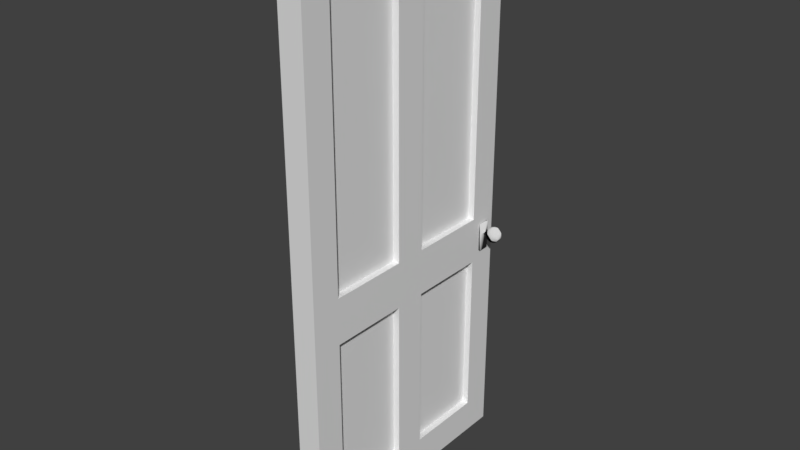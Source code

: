 # Source: door.blend  (saved by Blender 2.79.0; exported with 4.5.12 LTS)
import bpy
from mathutils import Matrix  # noqa: F401  (used for matrix-valued properties, if any)

bpy.ops.wm.read_factory_settings(use_empty=True)
scene = bpy.context.scene
scene.name = 'Scene'

# ---- collections
col_collection_1 = bpy.data.collections.new('Collection 1'); scene.collection.children.link(col_collection_1)

# ---- images (referenced by path relative to the original .blend; pixels are not part of the script)
import os
ASSET_DIR = os.environ.get("B2B_ASSET_DIR", "")  # directory of the original .blend (textures are referenced by path, not embedded)
HERE = os.path.dirname(os.path.abspath(__file__))  # packed textures are extracted next to this script under _unpacked/

def load_image(name, relpath, width, height, colorspace="sRGB"):
    """Load a texture the original file referenced (path relative to the .blend, or extracted next to this script)."""
    p = next((c for c in (os.path.join(HERE, relpath), os.path.join(ASSET_DIR, relpath)) if relpath and os.path.exists(c)), "")
    if p:
        img = bpy.data.images.load(p, check_existing=True)
        img.name = name
    else:  # same state as the original file: an image datablock whose file is absent (Cycles renders it pink)
        img = bpy.data.images.new(name, width, height)
        img.source = "FILE"
        img.filepath = "//" + (relpath or name)
    img.colorspace_settings.name = colorspace
    return img
img_ao_door = load_image('AO_Door', 'AO_Door.png', 1024, 1024, 'sRGB')
img_normal_doorknob = load_image('Normal DoorKnob', 'Normal DoorKnob.png', 1024, 1024, 'sRGB')

# ---- materials (node trees are filled in below, after node groups)
mat_material = bpy.data.materials.new('Material')
mat_material.alpha_threshold = 0.0
mat_material.roughness = 0.5
mat_material_001 = bpy.data.materials.new('Material.001')
mat_material_001.alpha_threshold = 0.0
mat_material_001.roughness = 0.5

# ---- material node trees
mat_material.use_nodes = True; mat_material.node_tree.nodes.clear()
_N = mat_material.node_tree.nodes; _L = mat_material.node_tree.links
n0 = _N.new('ShaderNodeOutputMaterial'); n0.name = 'Material Output'; n0.location = (300, 300)
n1 = _N.new('ShaderNodeBsdfPrincipled'); n1.name = 'Principled BSDF'; n1.location = (23, 356)
n1.width = 150
n1.subsurface_method = 'BURLEY'
n1.inputs[3].default_value = 1.45
n1.inputs[9].default_value = (1.0, 1.0, 1.0)
n2 = _N.new('ShaderNodeTexImage'); n2.name = 'Image Texture'; n2.location = (-155, 318)
n2.width = 140
n2.image = img_ao_door
_L.new(n1.outputs[0], n0.inputs[0])
n0.is_active_output = True
mat_material_001.use_nodes = True; mat_material_001.node_tree.nodes.clear()
_N = mat_material_001.node_tree.nodes; _L = mat_material_001.node_tree.links
n0 = _N.new('ShaderNodeOutputMaterial'); n0.name = 'Material Output'; n0.location = (300, 300)
n1 = _N.new('ShaderNodeBsdfDiffuse'); n1.name = 'Diffuse BSDF'; n1.location = (10, 300)
n2 = _N.new('ShaderNodeTexImage'); n2.name = 'Image Texture'; n2.location = (-218, 306)
n2.width = 140
n2.image = img_normal_doorknob
_L.new(n1.outputs[0], n0.inputs[0])
_L.new(n2.outputs[0], n1.inputs[2])
n0.is_active_output = True

# ---- world
world_world = bpy.data.worlds.new('World'); scene.world = world_world
world_world.color = (0.05088, 0.05088, 0.05088)
world_world.use_sun_shadow = False
world_world.sun_shadow_jitter_overblur = 0.0
world_world.cycles.sampling_method = 'MANUAL'

# ---- meshes
me_cube = bpy.data.meshes.new('Cube')
me_cube.from_pydata([(0.0772, -0.7923, 0.0), (0.0772, -0.7923, 3.5), (0.0772, 0.7923, 0.0), (0.0772, 0.7923, 3.5), (-0.0772, -0.7923, 0.0), (-0.0772, -0.7923, 3.5), (-0.0772, 0.7923, 0.0), (-0.0772, 0.7923, 3.5), (0.0772, 0.6047, 0.0), (0.0772, -0.6047, 0.0), (0.0772, -0.6047, 3.5), (0.0772, 0.6047, 3.5), (-0.0772, -0.6047, 0.0), (-0.0772, 0.6047, 0.0), (-0.0772, 0.6047, 3.5), (-0.0772, -0.6047, 3.5), (0.0772, 0.101, 0.0), (0.0772, -0.101, 0.0), (0.0772, -0.101, 3.5), (0.0772, 0.101, 3.5), (-0.0772, -0.101, 0.0), (-0.0772, 0.101, 0.0), (-0.0772, 0.101, 3.5), (-0.0772, -0.101, 3.5), (0.0772, -0.7923, 0.2174), (0.0772, -0.7923, 3.283), (0.0772, 0.7923, 3.283), (0.0772, 0.7923, 0.2174), (-0.0772, 0.7923, 3.283), (-0.0772, 0.7923, 0.2174), (-0.0772, -0.7923, 3.283), (-0.0772, -0.7923, 0.2174), (-0.0772, 0.6047, 3.283), (-0.0772, 0.6047, 0.2174), (-0.0772, -0.6047, 3.283), (-0.0772, -0.6047, 0.2174), (0.0772, -0.6047, 3.283), (0.0772, -0.6047, 0.2174), (0.0772, 0.6047, 3.283), (0.0772, 0.6047, 0.2174), (0.0772, -0.101, 3.283), (0.0772, -0.101, 0.2174), (0.0772, 0.101, 3.283), (0.0772, 0.101, 0.2174), (-0.0772, 0.101, 3.283), (-0.0772, 0.101, 0.2174), (-0.0772, -0.101, 3.283), (-0.0772, -0.101, 0.2174), (0.0772, -0.7923, 1.281), (0.0772, -0.7923, 1.573), (0.0772, 0.7923, 1.573), (0.0772, 0.7923, 1.281), (-0.0772, 0.7923, 1.573), (-0.0772, 0.7923, 1.281), (-0.0772, -0.7923, 1.573), (-0.0772, -0.7923, 1.281), (-0.0772, 0.6047, 1.573), (-0.0772, 0.6047, 1.281), (-0.0772, -0.6047, 1.573), (-0.0772, -0.6047, 1.281), (0.0772, -0.6047, 1.573), (0.0772, -0.6047, 1.281), (0.0772, 0.6047, 1.573), (0.0772, 0.6047, 1.281), (0.0772, -0.101, 1.573), (0.0772, -0.101, 1.281), (0.0772, 0.101, 1.573), (0.0772, 0.101, 1.281), (-0.0772, 0.101, 1.573), (-0.0772, 0.101, 1.281), (-0.0772, -0.101, 1.573), (-0.0772, -0.101, 1.281), (0.03511, -0.6047, 1.281), (0.03511, -0.6047, 0.2174), (0.03511, 0.6047, 1.281), (0.03511, 0.6047, 0.2174), (0.03511, -0.101, 1.281), (0.03511, -0.101, 0.2174), (0.03511, 0.101, 1.281), (0.03511, 0.101, 0.2174), (0.03511, -0.6047, 3.283), (0.03511, -0.101, 3.283), (0.03511, 0.101, 3.283), (0.03511, 0.6047, 3.283), (0.03511, -0.6047, 1.573), (0.03511, 0.6047, 1.573), (0.03511, -0.101, 1.573), (0.03511, 0.101, 1.573), (-0.02569, 0.6047, 1.281), (-0.02569, 0.6047, 0.2174), (-0.02569, -0.6047, 1.281), (-0.02569, -0.6047, 0.2174), (-0.02569, 0.101, 1.281), (-0.02569, 0.101, 0.2174), (-0.02569, -0.101, 1.281), (-0.02569, -0.101, 0.2174), (-0.02569, 0.6047, 3.283), (-0.02569, 0.101, 3.283), (-0.02569, -0.101, 3.283), (-0.02569, -0.6047, 3.283), (-0.02569, 0.6047, 1.573), (-0.02569, -0.6047, 1.573), (-0.02569, 0.101, 1.573), (-0.02569, -0.101, 1.573)], [], [(38, 26, 3, 11), (26, 28, 7, 3), (34, 30, 5, 15), (30, 25, 1, 5), (9, 0, 4, 12), (15, 5, 1, 10), (7, 14, 11, 3), (23, 15, 10, 18), (2, 8, 13, 6), (17, 9, 12, 20), (28, 32, 14, 7), (46, 34, 15, 23), (25, 36, 10, 1), (42, 38, 11, 19), (36, 40, 18, 10), (40, 42, 19, 18), (32, 44, 22, 14), (44, 46, 23, 22), (8, 16, 21, 13), (16, 17, 20, 21), (14, 22, 19, 11), (22, 23, 18, 19), (21, 20, 47, 45), (68, 70, 46, 44), (13, 21, 45, 33), (56, 100, 96, 32), (17, 16, 43, 41), (64, 66, 42, 40), (9, 17, 41, 37), (62, 85, 87, 66), (16, 8, 39, 43), (40, 81, 86, 64), (0, 9, 37, 24), (49, 60, 36, 25), (20, 12, 35, 47), (68, 102, 100, 56), (6, 13, 33, 29), (52, 56, 32, 28), (4, 0, 24, 31), (54, 49, 25, 30), (12, 4, 31, 35), (58, 54, 30, 34), (2, 6, 29, 27), (50, 52, 28, 26), (8, 2, 27, 39), (62, 50, 26, 38), (39, 27, 51, 63), (63, 51, 50, 62), (27, 29, 53, 51), (51, 53, 52, 50), (35, 31, 55, 59), (59, 55, 54, 58), (31, 24, 48, 55), (55, 48, 49, 54), (29, 33, 57, 53), (53, 57, 56, 52), (45, 93, 89, 33), (71, 59, 58, 70), (24, 37, 61, 48), (48, 61, 60, 49), (67, 78, 74, 63), (67, 63, 62, 66), (43, 79, 78, 67), (61, 65, 64, 60), (41, 43, 67, 65), (65, 67, 66, 64), (59, 90, 91, 35), (57, 69, 68, 56), (45, 47, 71, 69), (69, 71, 70, 68), (84, 86, 81, 80), (87, 85, 83, 82), (79, 75, 74, 78), (73, 77, 76, 72), (37, 73, 72, 61), (61, 72, 76, 65), (66, 87, 82, 42), (64, 86, 84, 60), (63, 74, 75, 39), (41, 77, 73, 37), (60, 84, 80, 36), (36, 80, 81, 40), (65, 76, 77, 41), (39, 75, 79, 43), (38, 83, 85, 62), (42, 82, 83, 38), (100, 102, 97, 96), (103, 101, 99, 98), (95, 91, 90, 94), (89, 93, 92, 88), (32, 96, 97, 44), (69, 92, 93, 45), (34, 99, 101, 58), (35, 91, 95, 47), (46, 98, 99, 34), (71, 94, 90, 59), (47, 95, 94, 71), (44, 97, 102, 68), (58, 101, 103, 70), (33, 89, 88, 57), (57, 88, 92, 69), (70, 103, 98, 46)])
_uv = me_cube.uv_layers.new(name='UVMap')
_uv.uv.foreach_set('vector', [0.6177, 0.04763, 0.6565, 0.04763, 0.6565, 0.0, 0.6177, 0.0, 0.8653, 0.04763, 0.8972, 0.04763, 0.8972, 0.0, 0.8653, 0.0, 0.2894, 0.04763, 0.3283, 0.04763, 0.3283, 0.0, 0.2894, 0.0, 0.8972, 0.04763, 0.9292, 0.04763, 0.9292, 0.0, 0.8972, 0.0, 0.9292, 0.3061, 0.9292, 0.3472, 0.9612, 0.3472, 0.9612, 0.3061, 0.9292, 0.6533, 0.9292, 0.6944, 0.9612, 0.6944, 0.9612, 0.6533, 0.9292, 0.3472, 0.9292, 0.3883, 0.9612, 0.3883, 0.9612, 0.3472, 0.9292, 0.5429, 0.9292, 0.6533, 0.9612, 0.6533, 0.9612, 0.5429, 0.9292, 0.0, 0.9292, 0.04109, 0.9612, 0.04109, 0.9612, 0.0, 0.9292, 0.1957, 0.9292, 0.3061, 0.9612, 0.3061, 0.9612, 0.1957, 2.47e-08, 0.04763, 0.03885, 0.04763, 0.03885, 5.224e-08, 0.0, 5.224e-08, 0.1851, 0.04763, 0.2894, 0.04763, 0.2894, 0.0, 0.1851, 5.224e-08, 0.3283, 0.04763, 0.3671, 0.04763, 0.3671, 0.0, 0.3283, 0.0, 0.5133, 0.04763, 0.6177, 0.04763, 0.6177, 0.0, 0.5133, 0.0, 0.3671, 0.04763, 0.4715, 0.04763, 0.4715, 0.0, 0.3671, 0.0, 0.4715, 0.04763, 0.5133, 0.04763, 0.5133, 0.0, 0.4715, 0.0, 0.03885, 0.04763, 0.1432, 0.04763, 0.1432, 5.224e-08, 0.03885, 5.224e-08, 0.1432, 0.04763, 0.1851, 0.04763, 0.1851, 5.224e-08, 0.1432, 5.224e-08, 0.9292, 0.04109, 0.9292, 0.1515, 0.9612, 0.1515, 0.9612, 0.04109, 0.9292, 0.1515, 0.9292, 0.1957, 0.9612, 0.1957, 0.9612, 0.1515, 0.9292, 0.3883, 0.9292, 0.4987, 0.9612, 0.4987, 0.9612, 0.3883, 0.9292, 0.4987, 0.9292, 0.5429, 0.9612, 0.5429, 0.9612, 0.4987, 0.1432, 0.7669, 0.1851, 0.7669, 0.1851, 0.7193, 0.1432, 0.7193, 0.1432, 0.4223, 0.1851, 0.4223, 0.1851, 0.04763, 0.1432, 0.04763, 0.03885, 0.7669, 0.1432, 0.7669, 0.1432, 0.7193, 0.03885, 0.7193, 0.9719, 0.7493, 0.9826, 0.7493, 0.9826, 0.3746, 0.9719, 0.3746, 0.4715, 0.7669, 0.5133, 0.7669, 0.5133, 0.7193, 0.4715, 0.7193, 0.4715, 0.4223, 0.5133, 0.4223, 0.5133, 0.04763, 0.4715, 0.04763, 0.3671, 0.7669, 0.4715, 0.7669, 0.4715, 0.7193, 0.3671, 0.7193, 0.4294, 0.7669, 0.4207, 0.7669, 0.4207, 0.8773, 0.4294, 0.8773, 0.5133, 0.7669, 0.6177, 0.7669, 0.6177, 0.7193, 0.5133, 0.7193, 1.0, 0.0, 0.9913, 0.0, 0.9913, 0.3746, 1.0, 0.3746, 0.3283, 0.7669, 0.3671, 0.7669, 0.3671, 0.7193, 0.3283, 0.7193, 0.3283, 0.4223, 0.3671, 0.4223, 0.3671, 0.04763, 0.3283, 0.04763, 0.1851, 0.7669, 0.2894, 0.7669, 0.2894, 0.7193, 0.1851, 0.7193, 0.3237, 0.8773, 0.3344, 0.8773, 0.3344, 0.7669, 0.3237, 0.7669, 2.717e-07, 0.7669, 0.03885, 0.7669, 0.03885, 0.7193, 2.593e-07, 0.7193, 1.482e-07, 0.4223, 0.03885, 0.4223, 0.03885, 0.04763, 2.47e-08, 0.04763, 0.8972, 0.7669, 0.9292, 0.7669, 0.9292, 0.7193, 0.8972, 0.7193, 0.8972, 0.4223, 0.9292, 0.4223, 0.9292, 0.04763, 0.8972, 0.04763, 0.2894, 0.7669, 0.3283, 0.7669, 0.3283, 0.7193, 0.2894, 0.7193, 0.2894, 0.4223, 0.3283, 0.4223, 0.3283, 0.04763, 0.2894, 0.04763, 0.8653, 0.7669, 0.8972, 0.7669, 0.8972, 0.7193, 0.8653, 0.7193, 0.8653, 0.4223, 0.8972, 0.4223, 0.8972, 0.04763, 0.8653, 0.04763, 0.6177, 0.7669, 0.6565, 0.7669, 0.6565, 0.7193, 0.6177, 0.7193, 0.6177, 0.4223, 0.6565, 0.4223, 0.6565, 0.04763, 0.6177, 0.04763, 0.6177, 0.7193, 0.6565, 0.7193, 0.6565, 0.4862, 0.6177, 0.4862, 0.6177, 0.4862, 0.6565, 0.4862, 0.6565, 0.4223, 0.6177, 0.4223, 0.8653, 0.7193, 0.8972, 0.7193, 0.8972, 0.4862, 0.8653, 0.4862, 0.8653, 0.4862, 0.8972, 0.4862, 0.8972, 0.4223, 0.8653, 0.4223, 0.2894, 0.7193, 0.3283, 0.7193, 0.3283, 0.4862, 0.2894, 0.4862, 0.2894, 0.4862, 0.3283, 0.4862, 0.3283, 0.4223, 0.2894, 0.4223, 0.8972, 0.7193, 0.9292, 0.7193, 0.9292, 0.4862, 0.8972, 0.4862, 0.8972, 0.4862, 0.9292, 0.4862, 0.9292, 0.4223, 0.8972, 0.4223, 2.593e-07, 0.7193, 0.03885, 0.7193, 0.03885, 0.4862, 1.729e-07, 0.4862, 1.729e-07, 0.4862, 0.03885, 0.4862, 0.03885, 0.4223, 1.482e-07, 0.4223, 0.777, 0.8597, 0.7877, 0.8597, 0.7877, 0.7493, 0.777, 0.7493, 0.1851, 0.4862, 0.2894, 0.4862, 0.2894, 0.4223, 0.1851, 0.4223, 0.3283, 0.7193, 0.3671, 0.7193, 0.3671, 0.4862, 0.3283, 0.4862, 0.3283, 0.4862, 0.3671, 0.4862, 0.3671, 0.4223, 0.3283, 0.4223, 0.412, 0.7669, 0.4033, 0.7669, 0.4033, 0.8773, 0.412, 0.8773, 0.5133, 0.4862, 0.6177, 0.4862, 0.6177, 0.4223, 0.5133, 0.4223, 0.8138, 0.9824, 0.8226, 0.9824, 0.8226, 0.7493, 0.8138, 0.7493, 0.3671, 0.4862, 0.4715, 0.4862, 0.4715, 0.4223, 0.3671, 0.4223, 0.4715, 0.7193, 0.5133, 0.7193, 0.5133, 0.4862, 0.4715, 0.4862, 0.4715, 0.4862, 0.5133, 0.4862, 0.5133, 0.4223, 0.4715, 0.4223, 0.8439, 0.7493, 0.8332, 0.7493, 0.8332, 0.9824, 0.8439, 0.9824, 0.03885, 0.4862, 0.1432, 0.4862, 0.1432, 0.4223, 0.03885, 0.4223, 0.1432, 0.7193, 0.1851, 0.7193, 0.1851, 0.4862, 0.1432, 0.4862, 0.1432, 0.4862, 0.1851, 0.4862, 0.1851, 0.4223, 0.1432, 0.4223, 0.8653, 0.0, 0.7609, 0.0, 0.7609, 0.3746, 0.8653, 0.3746, 0.7609, 0.0, 0.6565, 0.0, 0.6565, 0.3746, 0.7609, 0.3746, 3.55e-08, 1.0, 0.1044, 1.0, 0.1044, 0.7669, 0.0, 0.7669, 0.1044, 1.0, 0.2087, 1.0, 0.2087, 0.7669, 0.1044, 0.7669, 0.8051, 0.9824, 0.8138, 0.9824, 0.8138, 0.7493, 0.8051, 0.7493, 0.4469, 0.7669, 0.4381, 0.7669, 0.4381, 0.8773, 0.4469, 0.8773, 0.9826, 0.3746, 0.9913, 0.3746, 0.9913, 0.0, 0.9826, 0.0, 0.3945, 0.7669, 0.3858, 0.7669, 0.3858, 0.8773, 0.3945, 0.8773, 0.8051, 0.7493, 0.7964, 0.7493, 0.7964, 0.9824, 0.8051, 0.9824, 0.4033, 0.7669, 0.3945, 0.7669, 0.3945, 0.8773, 0.4033, 0.8773, 0.9826, 0.7493, 0.9913, 0.7493, 0.9913, 0.3746, 0.9826, 0.3746, 0.4381, 0.7669, 0.4294, 0.7669, 0.4294, 0.8773, 0.4381, 0.8773, 0.7964, 0.7493, 0.7877, 0.7493, 0.7877, 0.9824, 0.7964, 0.9824, 0.4207, 0.7669, 0.412, 0.7669, 0.412, 0.8773, 0.4207, 0.8773, 1.0, 0.3746, 0.9913, 0.3746, 0.9913, 0.7493, 1.0, 0.7493, 0.3858, 0.7669, 0.3771, 0.7669, 0.3771, 0.8773, 0.3858, 0.8773, 0.7609, 0.7493, 0.8653, 0.7493, 0.8653, 0.3746, 0.7609, 0.3746, 0.6565, 0.7493, 0.7609, 0.7493, 0.7609, 0.3746, 0.6565, 0.3746, 0.6565, 0.9824, 0.7609, 0.9824, 0.7609, 0.7493, 0.6565, 0.7493, 0.3131, 0.7669, 0.2087, 0.7669, 0.2087, 1.0, 0.3131, 1.0, 0.3558, 0.8773, 0.3664, 0.8773, 0.3664, 0.7669, 0.3558, 0.7669, 0.8546, 0.7493, 0.8439, 0.7493, 0.8439, 0.9824, 0.8546, 0.9824, 0.9719, 0.3746, 0.9612, 0.3746, 0.9612, 0.7493, 0.9719, 0.7493, 0.3451, 0.8773, 0.3558, 0.8773, 0.3558, 0.7669, 0.3451, 0.7669, 0.7663, 0.8597, 0.777, 0.8597, 0.777, 0.7493, 0.7663, 0.7493, 0.3131, 0.8773, 0.3237, 0.8773, 0.3237, 0.7669, 0.3131, 0.7669, 0.8653, 0.7493, 0.8546, 0.7493, 0.8546, 0.9824, 0.8653, 0.9824, 0.9719, 0.0, 0.9612, 0.0, 0.9612, 0.3746, 0.9719, 0.3746, 0.3344, 0.8773, 0.3451, 0.8773, 0.3451, 0.7669, 0.3344, 0.7669, 0.8226, 0.9824, 0.8332, 0.9824, 0.8332, 0.7493, 0.8226, 0.7493, 0.3664, 0.8773, 0.3771, 0.8773, 0.3771, 0.7669, 0.3664, 0.7669, 0.9719, 0.3746, 0.9826, 0.3746, 0.9826, 0.0, 0.9719, 0.0])
me_cube.materials.append(mat_material)
me_cube.use_remesh_preserve_volume = False
me_cube.use_remesh_preserve_attributes = False
me_cube.use_mirror_vertex_groups = False
me_cube.update()
me_cube_002 = bpy.data.meshes.new('Cube.002')
me_cube_002.from_pydata([(-0.0107, -0.01843, -0.09551), (-0.0107, -0.01843, 0.08412), (-0.0107, 0.05327, -0.09551), (-0.0107, 0.05327, 0.08412), (1.118e-08, -0.01843, -0.09551), (1.118e-08, -0.01843, 0.08412), (1.118e-08, 0.05327, -0.09551), (1.118e-08, 0.05327, 0.08412), (-0.0107, -0.01843, 0.01291), (-0.0107, -0.01843, 0.02995), (-0.0107, 0.05327, 0.02995), (-0.0107, 0.05327, 0.01291), (1.118e-08, 0.05327, 0.02995), (1.118e-08, 0.05327, 0.01291), (1.118e-08, -0.01843, 0.02995), (1.118e-08, -0.01843, 0.01291), (-0.0107, 0.02637, -0.09551), (-0.0107, 0.00847, -0.09551), (-0.0107, 0.00847, 0.08412), (-0.0107, 0.02637, 0.08412), (1.118e-08, 0.00847, -0.09551), (1.118e-08, 0.02637, -0.09551), (1.118e-08, 0.02637, 0.08412), (1.118e-08, 0.00847, 0.08412), (1.118e-08, 0.02637, 0.01291), (1.118e-08, 0.00847, 0.01291), (1.118e-08, 0.02637, 0.02995), (1.118e-08, 0.00847, 0.02995), (-0.0107, 0.00847, 0.01291), (-0.0107, 0.02637, 0.01291), (-0.0107, 0.00847, 0.02995), (-0.0107, 0.02637, 0.02995), (-0.02471, 0.00847, 0.01291), (-0.02471, 0.02637, 0.01291), (-0.02471, 0.00847, 0.02995), (-0.02471, 0.02637, 0.02995), (-0.0558, 0.02891, 0.06478), (-0.03901, 0.03584, 0.03978), (-0.03901, 0.03584, 0.008876), (-0.0558, 0.02891, -0.01612), (-0.05584, 0.006421, 0.06478), (-0.03907, -0.0005578, 0.03978), (-0.03907, -0.0005578, 0.008876), (-0.05584, 0.006421, -0.01612), (-0.07177, -0.009458, 0.06478), (-0.06485, -0.02625, 0.03978), (-0.06485, -0.02625, 0.008876), (-0.07177, -0.009458, -0.01612), (-0.09426, -0.00942, 0.06478), (-0.1012, -0.02619, 0.03978), (-0.1012, -0.02619, 0.008876), (-0.09426, -0.00942, -0.01612), (-0.1101, 0.006512, 0.06478), (-0.1269, -0.0004108, 0.03978), (-0.1269, -0.0004108, 0.008876), (-0.1101, 0.006512, -0.01612), (-0.08297, 0.01771, -0.02567), (-0.08297, 0.01771, 0.07433), (-0.1101, 0.02901, 0.06478), (-0.1269, 0.03598, 0.03978), (-0.1269, 0.03598, 0.008876), (-0.1101, 0.02901, -0.01612), (-0.09417, 0.04488, 0.06478), (-0.1011, 0.06168, 0.03978), (-0.1011, 0.06168, 0.008876), (-0.09417, 0.04488, -0.01612), (-0.07168, 0.04485, 0.06478), (-0.0647, 0.06162, 0.03978), (-0.0647, 0.06162, 0.008876), (-0.07168, 0.04485, -0.01612), (0.1651, -0.01843, -0.09551), (0.1651, -0.01843, 0.08412), (0.1651, 0.05327, -0.09551), (0.1651, 0.05327, 0.08412), (0.1544, -0.01843, -0.09551), (0.1544, -0.01843, 0.08412), (0.1544, 0.05327, -0.09551), (0.1544, 0.05327, 0.08412), (0.1651, -0.01843, 0.01291), (0.1651, -0.01843, 0.02995), (0.1651, 0.05327, 0.02995), (0.1651, 0.05327, 0.01291), (0.1544, 0.05327, 0.02995), (0.1544, 0.05327, 0.01291), (0.1544, -0.01843, 0.02995), (0.1544, -0.01843, 0.01291), (0.1651, 0.02637, -0.09551), (0.1651, 0.00847, -0.09551), (0.1651, 0.00847, 0.08412), (0.1651, 0.02637, 0.08412), (0.1544, 0.00847, -0.09551), (0.1544, 0.02637, -0.09551), (0.1544, 0.02637, 0.08412), (0.1544, 0.00847, 0.08412), (0.1544, 0.02637, 0.01291), (0.1544, 0.00847, 0.01291), (0.1544, 0.02637, 0.02995), (0.1544, 0.00847, 0.02995), (0.1651, 0.00847, 0.01291), (0.1651, 0.02637, 0.01291), (0.1651, 0.00847, 0.02995), (0.1651, 0.02637, 0.02995), (0.1791, 0.00847, 0.01291), (0.1791, 0.02637, 0.01291), (0.1791, 0.00847, 0.02995), (0.1791, 0.02637, 0.02995), (0.2102, 0.02891, 0.06478), (0.1934, 0.03584, 0.03978), (0.1934, 0.03584, 0.008876), (0.2102, 0.02891, -0.01612), (0.2102, 0.006421, 0.06478), (0.1935, -0.0005578, 0.03978), (0.1935, -0.0005578, 0.008876), (0.2102, 0.006421, -0.01612), (0.2262, -0.009458, 0.06478), (0.2193, -0.02625, 0.03978), (0.2193, -0.02625, 0.008876), (0.2262, -0.009458, -0.01612), (0.2487, -0.00942, 0.06478), (0.2556, -0.02619, 0.03978), (0.2556, -0.02619, 0.008876), (0.2487, -0.00942, -0.01612), (0.2645, 0.006512, 0.06478), (0.2813, -0.0004108, 0.03978), (0.2813, -0.0004108, 0.008876), (0.2645, 0.006512, -0.01612), (0.2374, 0.01771, -0.02567), (0.2374, 0.01771, 0.07433), (0.2645, 0.02901, 0.06478), (0.2813, 0.03598, 0.03978), (0.2813, 0.03598, 0.008876), (0.2645, 0.02901, -0.01612), (0.2486, 0.04488, 0.06478), (0.2555, 0.06168, 0.03978), (0.2555, 0.06168, 0.008876), (0.2486, 0.04488, -0.01612), (0.2261, 0.04485, 0.06478), (0.2191, 0.06162, 0.03978), (0.2191, 0.06162, 0.008876), (0.2261, 0.04485, -0.01612)], [], [(31, 19, 3, 10), (10, 3, 7, 12), (27, 23, 5, 14), (14, 5, 1, 9), (17, 20, 4, 0), (23, 18, 1, 5), (4, 15, 8, 0), (15, 14, 9, 8), (20, 25, 15, 4), (25, 27, 14, 15), (2, 11, 13, 6), (11, 10, 12, 13), (16, 29, 11, 2), (29, 31, 10, 11), (8, 9, 30, 28), (28, 30, 34, 32), (0, 8, 28, 17), (17, 28, 29, 16), (13, 12, 26, 24), (24, 26, 27, 25), (6, 13, 24, 21), (21, 24, 25, 20), (7, 3, 19, 22), (22, 19, 18, 23), (2, 6, 21, 16), (16, 21, 20, 17), (12, 7, 22, 26), (26, 22, 23, 27), (9, 1, 18, 30), (30, 18, 19, 31), (34, 35, 37, 41), (31, 29, 33, 35), (30, 31, 35, 34), (29, 28, 32, 33), (68, 67, 37, 38), (66, 57, 36), (69, 68, 38, 39), (67, 66, 36, 37), (56, 69, 39), (56, 39, 43), (32, 34, 41, 42), (36, 57, 40), (39, 38, 42, 43), (37, 36, 40, 41), (56, 43, 47), (42, 41, 45, 46), (40, 57, 44), (43, 42, 46, 47), (41, 40, 44, 45), (56, 47, 51), (46, 45, 49, 50), (44, 57, 48), (47, 46, 50, 51), (45, 44, 48, 49), (56, 51, 55), (50, 49, 53, 54), (48, 57, 52), (51, 50, 54, 55), (49, 48, 52, 53), (56, 55, 61), (54, 53, 59, 60), (52, 57, 58), (55, 54, 60, 61), (53, 52, 58, 59), (56, 61, 65), (60, 59, 63, 64), (58, 57, 62), (61, 60, 64, 65), (59, 58, 62, 63), (56, 65, 69), (64, 63, 67, 68), (62, 57, 66), (65, 64, 68, 69), (63, 62, 66, 67), (33, 38, 37, 35), (33, 32, 42, 38), (101, 80, 73, 89), (80, 82, 77, 73), (97, 84, 75, 93), (84, 79, 71, 75), (87, 70, 74, 90), (93, 75, 71, 88), (74, 70, 78, 85), (85, 78, 79, 84), (90, 74, 85, 95), (95, 85, 84, 97), (72, 76, 83, 81), (81, 83, 82, 80), (86, 72, 81, 99), (99, 81, 80, 101), (78, 98, 100, 79), (98, 102, 104, 100), (70, 87, 98, 78), (87, 86, 99, 98), (83, 94, 96, 82), (94, 95, 97, 96), (76, 91, 94, 83), (91, 90, 95, 94), (77, 92, 89, 73), (92, 93, 88, 89), (72, 86, 91, 76), (86, 87, 90, 91), (82, 96, 92, 77), (96, 97, 93, 92), (79, 100, 88, 71), (100, 101, 89, 88), (104, 111, 107, 105), (101, 105, 103, 99), (100, 104, 105, 101), (99, 103, 102, 98), (138, 108, 107, 137), (136, 106, 127), (139, 109, 108, 138), (137, 107, 106, 136), (126, 109, 139), (126, 113, 109), (102, 112, 111, 104), (106, 110, 127), (109, 113, 112, 108), (107, 111, 110, 106), (126, 117, 113), (112, 116, 115, 111), (110, 114, 127), (113, 117, 116, 112), (111, 115, 114, 110), (126, 121, 117), (116, 120, 119, 115), (114, 118, 127), (117, 121, 120, 116), (115, 119, 118, 114), (126, 125, 121), (120, 124, 123, 119), (118, 122, 127), (121, 125, 124, 120), (119, 123, 122, 118), (126, 131, 125), (124, 130, 129, 123), (122, 128, 127), (125, 131, 130, 124), (123, 129, 128, 122), (126, 135, 131), (130, 134, 133, 129), (128, 132, 127), (131, 135, 134, 130), (129, 133, 132, 128), (126, 139, 135), (134, 138, 137, 133), (132, 136, 127), (135, 139, 138, 134), (133, 137, 136, 132), (103, 105, 107, 108), (103, 108, 112, 102)])
me_cube_002.polygons.foreach_set('use_smooth', [True] * 152)
_uv = me_cube_002.uv_layers.new(name='UVMap')
_uv.uv.foreach_set('vector', [0.09566, 0.3546, 0.09566, 0.5077, 5.299e-08, 0.5077, 3.974e-08, 0.3546, 0.9241, 0.6454, 0.9241, 0.4923, 0.9621, 0.4923, 0.9621, 0.6454, 0.3506, 0.3546, 0.3506, 0.5077, 0.255, 0.5077, 0.255, 0.3546, 0.9621, 0.6454, 0.9621, 0.4923, 1.0, 0.4923, 1.0, 0.6454, 0.255, 0.5837, 0.2169, 0.5837, 0.2169, 0.5077, 0.255, 0.5077, 0.8321, 0.3903, 0.8702, 0.3903, 0.8702, 0.4663, 0.8321, 0.4663, 0.9621, 1.0, 0.9621, 0.6936, 1.0, 0.6936, 1.0, 1.0, 0.9621, 0.6936, 0.9621, 0.6454, 1.0, 0.6454, 1.0, 0.6936, 0.3506, 2.106e-08, 0.3506, 0.3064, 0.255, 0.3064, 0.255, 2.106e-08, 0.3506, 0.3064, 0.3506, 0.3546, 0.255, 0.3546, 0.255, 0.3064, 0.9241, 1.0, 0.9241, 0.6936, 0.9621, 0.6936, 0.9621, 1.0, 0.9241, 0.6936, 0.9241, 0.6454, 0.9621, 0.6454, 0.9621, 0.6936, 0.09566, 2.106e-08, 0.09566, 0.3064, 1.325e-08, 0.3064, 0.0, 2.106e-08, 0.09566, 0.3064, 0.09566, 0.3546, 3.974e-08, 0.3546, 1.325e-08, 0.3064, 0.255, 0.3064, 0.255, 0.3546, 0.1593, 0.3546, 0.1593, 0.3064, 0.6944, 0.2637, 0.6338, 0.2637, 0.6338, 0.2243, 0.6944, 0.2243, 0.255, 0.0, 0.255, 0.3064, 0.1593, 0.3064, 0.1593, 0.0, 0.1593, 0.0, 0.1593, 0.3064, 0.09566, 0.3064, 0.09566, 2.106e-08, 0.5099, 0.3064, 0.5099, 0.3546, 0.4143, 0.3546, 0.4143, 0.3064, 0.4143, 0.3064, 0.4143, 0.3546, 0.3506, 0.3546, 0.3506, 0.3064, 0.5099, 0.0, 0.5099, 0.3064, 0.4143, 0.3064, 0.4143, 2.106e-08, 0.4143, 2.106e-08, 0.4143, 0.3064, 0.3506, 0.3064, 0.3506, 2.106e-08, 0.8321, 0.2637, 0.8702, 0.2637, 0.8702, 0.3397, 0.8321, 0.3397, 0.8321, 0.3397, 0.8702, 0.3397, 0.8702, 0.3903, 0.8321, 0.3903, 0.255, 0.7103, 0.2169, 0.7103, 0.2169, 0.6343, 0.255, 0.6343, 0.255, 0.6343, 0.2169, 0.6343, 0.2169, 0.5837, 0.255, 0.5837, 0.5099, 0.3546, 0.5099, 0.5077, 0.4143, 0.5077, 0.4143, 0.3546, 0.4143, 0.3546, 0.4143, 0.5077, 0.3506, 0.5077, 0.3506, 0.3546, 0.255, 0.3546, 0.255, 0.5077, 0.1593, 0.5077, 0.1593, 0.3546, 0.1593, 0.3546, 0.1593, 0.5077, 0.09566, 0.5077, 0.09566, 0.3546, 0.7809, 0.4438, 0.781, 0.3933, 0.8319, 0.3666, 0.8319, 0.4694, 0.7976, 0.05957, 0.7976, 0.01141, 0.8474, 0.01141, 0.8474, 0.05957, 0.731, 0.4438, 0.7311, 0.3932, 0.781, 0.3933, 0.7809, 0.4438, 0.7311, 0.3399, 0.731, 0.2893, 0.7808, 0.2893, 0.7809, 0.3399, 0.5099, 0.4217, 0.5099, 0.3344, 0.6016, 0.3344, 0.6016, 0.4217, 0.05656, 0.6611, 0.09655, 0.5844, 0.1365, 0.6611, 0.5696, 0.4923, 0.5099, 0.4217, 0.6016, 0.4217, 0.6262, 0.4923, 0.5099, 0.3344, 0.5696, 0.2637, 0.6262, 0.2637, 0.6016, 0.3344, 0.8268, 0.5691, 0.8675, 0.4923, 0.9241, 0.5373, 0.8268, 0.5691, 0.9241, 0.5373, 0.9241, 0.6009, 0.6944, 0.2243, 0.6338, 0.2243, 0.5988, 0.1815, 0.7087, 0.1815, 0.1365, 0.6611, 0.09655, 0.5844, 0.1931, 0.6162, 0.6262, 0.4923, 0.6016, 0.4217, 0.731, 0.4217, 0.7062, 0.4923, 0.6016, 0.3344, 0.6262, 0.2637, 0.7062, 0.2637, 0.731, 0.3344, 0.8268, 0.5691, 0.9241, 0.6009, 0.8675, 0.6458, 0.7087, 0.1815, 0.5988, 0.1815, 0.5988, 0.1024, 0.7087, 0.1024, 0.1931, 0.6162, 0.09655, 0.5844, 0.1931, 0.5526, 0.7976, 0.1361, 0.7087, 0.1815, 0.7087, 0.1024, 0.7976, 0.08723, 0.5988, 0.1815, 0.5099, 0.1361, 0.5099, 0.08723, 0.5988, 0.1024, 0.8268, 0.5691, 0.8675, 0.6458, 0.7876, 0.6458, 0.7087, 0.1024, 0.5988, 0.1024, 0.5988, 0.0, 0.7087, 0.0, 0.1931, 0.5526, 0.09655, 0.5844, 0.1365, 0.5077, 0.7976, 0.08723, 0.7087, 0.1024, 0.7087, 0.0, 0.7976, 0.02393, 0.5988, 0.1024, 0.5099, 0.08723, 0.5099, 0.02393, 0.5988, 0.0, 0.8268, 0.5691, 0.7876, 0.6458, 0.731, 0.6009, 0.731, 0.563, 0.731, 0.6503, 0.6394, 0.6503, 0.6394, 0.563, 0.1365, 0.5077, 0.09655, 0.5844, 0.05656, 0.5077, 0.6714, 0.4923, 0.731, 0.563, 0.6394, 0.563, 0.6147, 0.4923, 0.731, 0.6503, 0.6714, 0.721, 0.6147, 0.721, 0.6394, 0.6503, 0.8268, 0.5691, 0.731, 0.6009, 0.731, 0.5373, 0.6394, 0.563, 0.6394, 0.6503, 0.5099, 0.6503, 0.5099, 0.563, 0.05656, 0.5077, 0.09655, 0.5844, 2.649e-08, 0.5526, 0.6147, 0.4923, 0.6394, 0.563, 0.5099, 0.563, 0.5347, 0.4923, 0.6394, 0.6503, 0.6147, 0.721, 0.5347, 0.721, 0.5099, 0.6503, 0.8268, 0.5691, 0.731, 0.5373, 0.7876, 0.4923, 0.255, 0.6656, 0.255, 0.5783, 0.3466, 0.5783, 0.3466, 0.6656, 2.649e-08, 0.5526, 0.09655, 0.5844, 0.0, 0.6162, 0.3146, 0.7363, 0.255, 0.6656, 0.3466, 0.6656, 0.3712, 0.7363, 0.255, 0.5783, 0.3146, 0.5077, 0.3712, 0.5077, 0.3466, 0.5783, 0.8268, 0.5691, 0.7876, 0.4923, 0.8675, 0.4923, 0.3466, 0.6656, 0.3466, 0.5783, 0.476, 0.5783, 0.476, 0.6656, 0.0, 0.6162, 0.09655, 0.5844, 0.05656, 0.6611, 0.3712, 0.7363, 0.3466, 0.6656, 0.476, 0.6656, 0.4512, 0.7363, 0.3466, 0.5783, 0.3712, 0.5077, 0.4512, 0.5077, 0.476, 0.5783, 0.8474, 0.01141, 0.8983, 0.0, 0.8983, 0.08733, 0.8474, 0.05957, 0.7809, 0.3399, 0.7808, 0.2893, 0.8321, 0.2637, 0.8321, 0.3666, 0.09566, 0.3546, 3.974e-08, 0.3546, 5.299e-08, 0.5077, 0.09566, 0.5077, 0.9241, 0.6454, 0.9621, 0.6454, 0.9621, 0.4923, 0.9241, 0.4923, 0.3506, 0.3546, 0.255, 0.3546, 0.255, 0.5077, 0.3506, 0.5077, 0.9621, 0.6454, 1.0, 0.6454, 1.0, 0.4923, 0.9621, 0.4923, 0.255, 0.5837, 0.255, 0.5077, 0.2169, 0.5077, 0.2169, 0.5837, 0.8321, 0.3903, 0.8321, 0.4663, 0.8702, 0.4663, 0.8702, 0.3903, 0.9621, 1.0, 1.0, 1.0, 1.0, 0.6936, 0.9621, 0.6936, 0.9621, 0.6936, 1.0, 0.6936, 1.0, 0.6454, 0.9621, 0.6454, 0.3506, 2.106e-08, 0.255, 2.106e-08, 0.255, 0.3064, 0.3506, 0.3064, 0.3506, 0.3064, 0.255, 0.3064, 0.255, 0.3546, 0.3506, 0.3546, 0.9241, 1.0, 0.9621, 1.0, 0.9621, 0.6936, 0.9241, 0.6936, 0.9241, 0.6936, 0.9621, 0.6936, 0.9621, 0.6454, 0.9241, 0.6454, 0.09566, 2.106e-08, 0.0, 2.106e-08, 1.325e-08, 0.3064, 0.09566, 0.3064, 0.09566, 0.3064, 1.325e-08, 0.3064, 3.974e-08, 0.3546, 0.09566, 0.3546, 0.255, 0.3064, 0.1593, 0.3064, 0.1593, 0.3546, 0.255, 0.3546, 0.6944, 0.2637, 0.6944, 0.2243, 0.6338, 0.2243, 0.6338, 0.2637, 0.255, 0.0, 0.1593, 0.0, 0.1593, 0.3064, 0.255, 0.3064, 0.1593, 0.0, 0.09566, 2.106e-08, 0.09566, 0.3064, 0.1593, 0.3064, 0.5099, 0.3064, 0.4143, 0.3064, 0.4143, 0.3546, 0.5099, 0.3546, 0.4143, 0.3064, 0.3506, 0.3064, 0.3506, 0.3546, 0.4143, 0.3546, 0.5099, 0.0, 0.4143, 2.106e-08, 0.4143, 0.3064, 0.5099, 0.3064, 0.4143, 2.106e-08, 0.3506, 2.106e-08, 0.3506, 0.3064, 0.4143, 0.3064, 0.8321, 0.2637, 0.8321, 0.3397, 0.8702, 0.3397, 0.8702, 0.2637, 0.8321, 0.3397, 0.8321, 0.3903, 0.8702, 0.3903, 0.8702, 0.3397, 0.255, 0.7103, 0.255, 0.6343, 0.2169, 0.6343, 0.2169, 0.7103, 0.255, 0.6343, 0.255, 0.5837, 0.2169, 0.5837, 0.2169, 0.6343, 0.5099, 0.3546, 0.4143, 0.3546, 0.4143, 0.5077, 0.5099, 0.5077, 0.4143, 0.3546, 0.3506, 0.3546, 0.3506, 0.5077, 0.4143, 0.5077, 0.255, 0.3546, 0.1593, 0.3546, 0.1593, 0.5077, 0.255, 0.5077, 0.1593, 0.3546, 0.09566, 0.3546, 0.09566, 0.5077, 0.1593, 0.5077, 0.7809, 0.4438, 0.8319, 0.4694, 0.8319, 0.3666, 0.781, 0.3933, 0.7976, 0.05957, 0.8474, 0.05957, 0.8474, 0.01141, 0.7976, 0.01141, 0.731, 0.4438, 0.7809, 0.4438, 0.781, 0.3933, 0.7311, 0.3932, 0.7311, 0.3399, 0.7809, 0.3399, 0.7808, 0.2893, 0.731, 0.2893, 0.5099, 0.4217, 0.6016, 0.4217, 0.6016, 0.3344, 0.5099, 0.3344, 0.05656, 0.6611, 0.1365, 0.6611, 0.09655, 0.5844, 0.5696, 0.4923, 0.6262, 0.4923, 0.6016, 0.4217, 0.5099, 0.4217, 0.5099, 0.3344, 0.6016, 0.3344, 0.6262, 0.2637, 0.5696, 0.2637, 0.8268, 0.5691, 0.9241, 0.5373, 0.8675, 0.4923, 0.8268, 0.5691, 0.9241, 0.6009, 0.9241, 0.5373, 0.6944, 0.2243, 0.7087, 0.1815, 0.5988, 0.1815, 0.6338, 0.2243, 0.1365, 0.6611, 0.1931, 0.6162, 0.09655, 0.5844, 0.6262, 0.4923, 0.7062, 0.4923, 0.731, 0.4217, 0.6016, 0.4217, 0.6016, 0.3344, 0.731, 0.3344, 0.7062, 0.2637, 0.6262, 0.2637, 0.8268, 0.5691, 0.8675, 0.6458, 0.9241, 0.6009, 0.7087, 0.1815, 0.7087, 0.1024, 0.5988, 0.1024, 0.5988, 0.1815, 0.1931, 0.6162, 0.1931, 0.5526, 0.09655, 0.5844, 0.7976, 0.1361, 0.7976, 0.08723, 0.7087, 0.1024, 0.7087, 0.1815, 0.5988, 0.1815, 0.5988, 0.1024, 0.5099, 0.08723, 0.5099, 0.1361, 0.8268, 0.5691, 0.7876, 0.6458, 0.8675, 0.6458, 0.7087, 0.1024, 0.7087, 0.0, 0.5988, 0.0, 0.5988, 0.1024, 0.1931, 0.5526, 0.1365, 0.5077, 0.09655, 0.5844, 0.7976, 0.08723, 0.7976, 0.02393, 0.7087, 0.0, 0.7087, 0.1024, 0.5988, 0.1024, 0.5988, 0.0, 0.5099, 0.02393, 0.5099, 0.08723, 0.8268, 0.5691, 0.731, 0.6009, 0.7876, 0.6458, 0.731, 0.563, 0.6394, 0.563, 0.6394, 0.6503, 0.731, 0.6503, 0.1365, 0.5077, 0.05656, 0.5077, 0.09655, 0.5844, 0.6714, 0.4923, 0.6147, 0.4923, 0.6394, 0.563, 0.731, 0.563, 0.731, 0.6503, 0.6394, 0.6503, 0.6147, 0.721, 0.6714, 0.721, 0.8268, 0.5691, 0.731, 0.5373, 0.731, 0.6009, 0.6394, 0.563, 0.5099, 0.563, 0.5099, 0.6503, 0.6394, 0.6503, 0.05656, 0.5077, 2.649e-08, 0.5526, 0.09655, 0.5844, 0.6147, 0.4923, 0.5347, 0.4923, 0.5099, 0.563, 0.6394, 0.563, 0.6394, 0.6503, 0.5099, 0.6503, 0.5347, 0.721, 0.6147, 0.721, 0.8268, 0.5691, 0.7876, 0.4923, 0.731, 0.5373, 0.255, 0.6656, 0.3466, 0.6656, 0.3466, 0.5783, 0.255, 0.5783, 2.649e-08, 0.5526, 0.0, 0.6162, 0.09655, 0.5844, 0.3146, 0.7363, 0.3712, 0.7363, 0.3466, 0.6656, 0.255, 0.6656, 0.255, 0.5783, 0.3466, 0.5783, 0.3712, 0.5077, 0.3146, 0.5077, 0.8268, 0.5691, 0.8675, 0.4923, 0.7876, 0.4923, 0.3466, 0.6656, 0.476, 0.6656, 0.476, 0.5783, 0.3466, 0.5783, 0.0, 0.6162, 0.05656, 0.6611, 0.09655, 0.5844, 0.3712, 0.7363, 0.4512, 0.7363, 0.476, 0.6656, 0.3466, 0.6656, 0.3466, 0.5783, 0.476, 0.5783, 0.4512, 0.5077, 0.3712, 0.5077, 0.8474, 0.01141, 0.8474, 0.05957, 0.8983, 0.08733, 0.8983, 0.0, 0.7809, 0.3399, 0.8321, 0.3666, 0.8321, 0.2637, 0.7808, 0.2893])
me_cube_002.materials.append(mat_material_001)
me_cube_002.use_remesh_preserve_volume = False
me_cube_002.use_remesh_preserve_attributes = False
me_cube_002.use_mirror_vertex_groups = False
me_cube_002.update()

# ---- objects
ob_door = bpy.data.objects.new('Door', me_cube)
ob_doorknob = bpy.data.objects.new('DoorKnob', me_cube_002)

# ---- transforms, parenting, visibility, modifiers, constraints
ob_door.location = (0.0, 0.0, 0.0)
ob_door.lineart.crease_threshold = 0.0
ob_doorknob.location = (-0.0772, 0.6836, 1.435)
ob_doorknob.lineart.crease_threshold = 0.0

# ---- collection membership
col_collection_1.objects.link(ob_door)
col_collection_1.objects.link(ob_doorknob)

# ---- scene / render settings (as saved in the file)
scene.frame_start = 1; scene.frame_end = 250; scene.frame_set(1)
scene.render.engine = 'CYCLES'
scene.render.resolution_percentage = 50
scene.render.dither_intensity = 0.0
scene.render.bake_margin = 6
scene.cycles.use_denoising = False
scene.cycles.samples = 128
scene.cycles.sampling_pattern = 'TABULATED_SOBOL'
scene.cycles.use_adaptive_sampling = False
scene.cycles.use_light_tree = False
scene.cycles.blur_glossy = 0.0
scene.cycles.sample_clamp_indirect = 0.0
scene.cycles.bake_type = 'AO'
scene.view_settings.view_transform = 'Standard'
bpy.context.view_layer.update()

# ---- added for rendering (the .blend has no active camera and no usable light): camera, sun
cam_auto = bpy.data.cameras.new('AutoCamera')
cam_auto.lens = 50.0
cam_auto.sensor_width = 36.0
cam_auto.clip_end = 1000.0
ob_auto_camera = bpy.data.objects.new('AutoCamera', cam_auto)
scene.collection.objects.link(ob_auto_camera)
ob_auto_camera.location = (3.57471, -4.28966, 4.60977)
ob_auto_camera.rotation_euler = (1.09748, -7.21219e-08, 0.694738)
scene.camera = ob_auto_camera
light_auto_sun = bpy.data.lights.new('AutoSun', 'SUN')
light_auto_sun.energy = 3.0
light_auto_sun.angle = 0.0523599
ob_auto_sun = bpy.data.objects.new('AutoSun', light_auto_sun)
scene.collection.objects.link(ob_auto_sun)
ob_auto_sun.rotation_euler = (0.872665, 0.174533, 0.523599)
bpy.context.view_layer.update()
